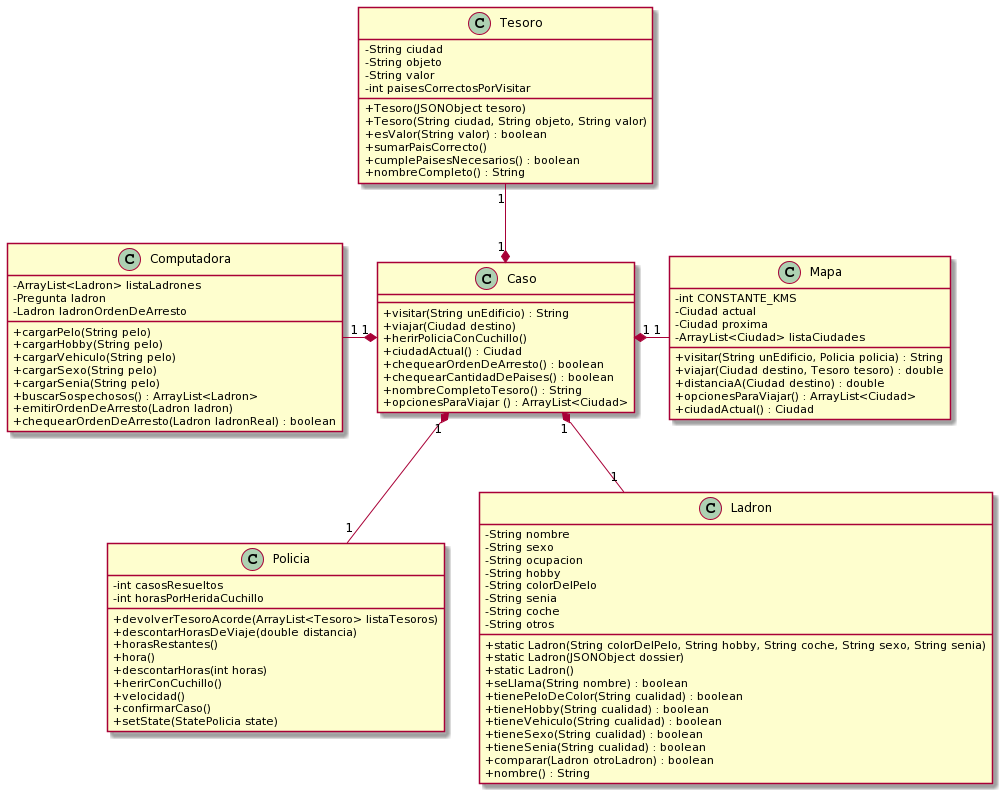

The diagram above was rendered by PlantUML. Its source (embedded in the PNG):
@startuml
skinparam classAttributeIconSize 0


class Caso{

    +visitar(String unEdificio) : String  
    +viajar(Ciudad destino)
    +herirPoliciaConCuchillo()
    +ciudadActual() : Ciudad 
    +chequearOrdenDeArresto() : boolean 
    +chequearCantidadDePaises() : boolean 
    +nombreCompletoTesoro() : String 
    +opcionesParaViajar () : ArrayList<Ciudad> 
}

class Policia{
    -int casosResueltos
    -int horasPorHeridaCuchillo

    +devolverTesoroAcorde(ArrayList<Tesoro> listaTesoros)
    +descontarHorasDeViaje(double distancia)
    +horasRestantes()
    +hora()
    +descontarHoras(int horas)
    +herirConCuchillo()
    +velocidad()
    +confirmarCaso()
    +setState(StatePolicia state)
}


class Computadora {
    -ArrayList<Ladron> listaLadrones
    -Pregunta ladron
    -Ladron ladronOrdenDeArresto

    +cargarPelo(String pelo)
    +cargarHobby(String pelo)
    +cargarVehiculo(String pelo)
    +cargarSexo(String pelo)
    +cargarSenia(String pelo)
    +buscarSospechosos() : ArrayList<Ladron>
    +emitirOrdenDeArresto(Ladron ladron)
    +chequearOrdenDeArresto(Ladron ladronReal) : boolean 
}


class Mapa {
    -int CONSTANTE_KMS
    -Ciudad actual
    -Ciudad proxima
    -ArrayList<Ciudad> listaCiudades


    +visitar(String unEdificio, Policia policia) : String 
    +viajar(Ciudad destino, Tesoro tesoro) : double 
    +distanciaA(Ciudad destino) : double 
    +opcionesParaViajar() : ArrayList<Ciudad>
    +ciudadActual() : Ciudad
}



class Tesoro{

    -String ciudad
    -String objeto
    -String valor
    -int paisesCorrectosPorVisitar

    +Tesoro(JSONObject tesoro)
    +Tesoro(String ciudad, String objeto, String valor)
    +esValor(String valor) : boolean 
    +sumarPaisCorrecto()
    +cumplePaisesNecesarios() : boolean 
    +nombreCompleto() : String 

}

class Ladron{
    -String nombre
    -String sexo
    -String ocupacion
    -String hobby
    -String colorDelPelo
    -String senia
    -String coche
    -String otros

    +static Ladron(String colorDelPelo, String hobby, String coche, String sexo, String senia)
    +static Ladron(JSONObject dossier)
    +static Ladron()
    +seLlama(String nombre) : boolean 
    +tienePeloDeColor(String cualidad) : boolean
    +tieneHobby(String cualidad) : boolean
    +tieneVehiculo(String cualidad) : boolean 
    +tieneSexo(String cualidad) : boolean
    +tieneSenia(String cualidad) : boolean
    +comparar(Ladron otroLadron) : boolean
    +nombre() : String
}



Caso "1"*-up-"1" Tesoro
Caso "1"*-right-"1" Mapa
Caso "1"*-left-"1" Computadora
Caso "1"*--"1" Policia
Caso "1"*--"1" Ladron
@enduml